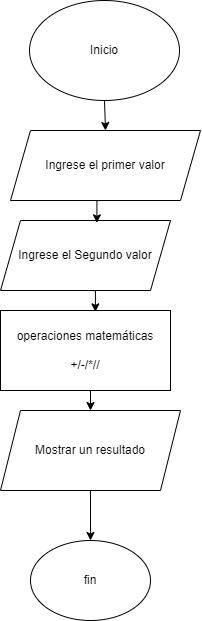

The diagram above was exported from draw.io. Its source (the exported page's mxGraphModel, read from the mxfile embedded in the PNG):
<mxGraphModel dx="1354" dy="655" grid="1" gridSize="10" guides="1" tooltips="1" connect="1" arrows="1" fold="1" page="1" pageScale="1" pageWidth="827" pageHeight="1169" math="0" shadow="0">
  <root>
    <mxCell id="0" />
    <mxCell id="1" parent="0" />
    <mxCell id="RuJb3PTWA-JfVWugzp0u-8" style="edgeStyle=orthogonalEdgeStyle;rounded=0;orthogonalLoop=1;jettySize=auto;html=1;exitX=0.5;exitY=1;exitDx=0;exitDy=0;entryX=0.5;entryY=0;entryDx=0;entryDy=0;" edge="1" parent="1" source="RuJb3PTWA-JfVWugzp0u-2" target="RuJb3PTWA-JfVWugzp0u-3">
      <mxGeometry relative="1" as="geometry" />
    </mxCell>
    <mxCell id="RuJb3PTWA-JfVWugzp0u-2" value="Inicio" style="ellipse;whiteSpace=wrap;html=1;" vertex="1" parent="1">
      <mxGeometry x="339" y="80" width="150" height="100" as="geometry" />
    </mxCell>
    <mxCell id="RuJb3PTWA-JfVWugzp0u-3" value="Ingrese el primer valor" style="shape=parallelogram;perimeter=parallelogramPerimeter;whiteSpace=wrap;html=1;fixedSize=1;" vertex="1" parent="1">
      <mxGeometry x="320" y="210" width="190" height="70" as="geometry" />
    </mxCell>
    <mxCell id="RuJb3PTWA-JfVWugzp0u-4" value="&lt;br&gt;&lt;span style=&quot;color: rgb(0, 0, 0); font-family: Helvetica; font-size: 12px; font-style: normal; font-variant-ligatures: normal; font-variant-caps: normal; font-weight: 400; letter-spacing: normal; orphans: 2; text-align: center; text-indent: 0px; text-transform: none; widows: 2; word-spacing: 0px; -webkit-text-stroke-width: 0px; white-space: normal; background-color: rgb(251, 251, 251); text-decoration-thickness: initial; text-decoration-style: initial; text-decoration-color: initial; display: inline !important; float: none;&quot;&gt;Ingrese el Segundo valor&lt;/span&gt;&lt;div&gt;&lt;br/&gt;&lt;/div&gt;" style="shape=parallelogram;perimeter=parallelogramPerimeter;whiteSpace=wrap;html=1;fixedSize=1;" vertex="1" parent="1">
      <mxGeometry x="310" y="300" width="170" height="70" as="geometry" />
    </mxCell>
    <mxCell id="RuJb3PTWA-JfVWugzp0u-12" style="edgeStyle=orthogonalEdgeStyle;rounded=0;orthogonalLoop=1;jettySize=auto;html=1;exitX=0.5;exitY=1;exitDx=0;exitDy=0;entryX=0.5;entryY=0;entryDx=0;entryDy=0;" edge="1" parent="1" source="RuJb3PTWA-JfVWugzp0u-5" target="RuJb3PTWA-JfVWugzp0u-6">
      <mxGeometry relative="1" as="geometry" />
    </mxCell>
    <mxCell id="RuJb3PTWA-JfVWugzp0u-5" value="operaciones matemáticas&lt;div&gt;&lt;br&gt;&lt;/div&gt;&lt;div&gt;+/-/*//&lt;/div&gt;" style="rounded=0;whiteSpace=wrap;html=1;" vertex="1" parent="1">
      <mxGeometry x="310" y="390" width="170" height="80" as="geometry" />
    </mxCell>
    <mxCell id="RuJb3PTWA-JfVWugzp0u-13" style="edgeStyle=orthogonalEdgeStyle;rounded=0;orthogonalLoop=1;jettySize=auto;html=1;exitX=0.5;exitY=1;exitDx=0;exitDy=0;entryX=0.5;entryY=0;entryDx=0;entryDy=0;" edge="1" parent="1" source="RuJb3PTWA-JfVWugzp0u-6" target="RuJb3PTWA-JfVWugzp0u-7">
      <mxGeometry relative="1" as="geometry" />
    </mxCell>
    <mxCell id="RuJb3PTWA-JfVWugzp0u-6" value="Mostrar un resultado" style="shape=parallelogram;perimeter=parallelogramPerimeter;whiteSpace=wrap;html=1;fixedSize=1;" vertex="1" parent="1">
      <mxGeometry x="310" y="490" width="180" height="80" as="geometry" />
    </mxCell>
    <mxCell id="RuJb3PTWA-JfVWugzp0u-7" value="fin" style="ellipse;whiteSpace=wrap;html=1;" vertex="1" parent="1">
      <mxGeometry x="340" y="620" width="120" height="80" as="geometry" />
    </mxCell>
    <mxCell id="RuJb3PTWA-JfVWugzp0u-10" style="edgeStyle=orthogonalEdgeStyle;rounded=0;orthogonalLoop=1;jettySize=auto;html=1;exitX=0.5;exitY=1;exitDx=0;exitDy=0;entryX=0.567;entryY=0.033;entryDx=0;entryDy=0;entryPerimeter=0;" edge="1" parent="1" source="RuJb3PTWA-JfVWugzp0u-3" target="RuJb3PTWA-JfVWugzp0u-4">
      <mxGeometry relative="1" as="geometry" />
    </mxCell>
    <mxCell id="RuJb3PTWA-JfVWugzp0u-11" style="edgeStyle=orthogonalEdgeStyle;rounded=0;orthogonalLoop=1;jettySize=auto;html=1;exitX=0.5;exitY=1;exitDx=0;exitDy=0;entryX=0.558;entryY=0.017;entryDx=0;entryDy=0;entryPerimeter=0;" edge="1" parent="1" source="RuJb3PTWA-JfVWugzp0u-4" target="RuJb3PTWA-JfVWugzp0u-5">
      <mxGeometry relative="1" as="geometry" />
    </mxCell>
  </root>
</mxGraphModel>